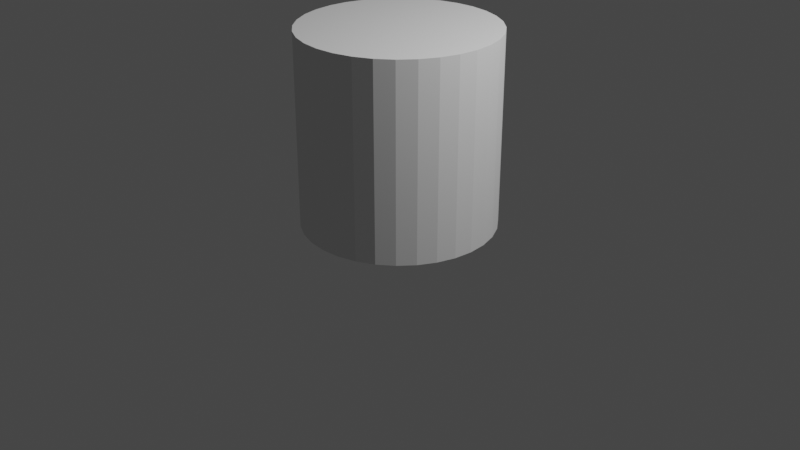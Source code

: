 # Source: valjak.blend  (saved by Blender 3.3.6; exported with 4.5.12 LTS)
import bpy
from mathutils import Matrix  # noqa: F401  (used for matrix-valued properties, if any)

bpy.ops.wm.read_factory_settings(use_empty=True)
scene = bpy.context.scene
scene.name = 'Scene'

# ---- collections
col_collection = bpy.data.collections.new('Collection'); scene.collection.children.link(col_collection)

# ---- world
world_world = bpy.data.worlds.new('World'); scene.world = world_world
world_world.use_nodes = True; world_world.node_tree.nodes.clear()
_N = world_world.node_tree.nodes; _L = world_world.node_tree.links
n0 = _N.new('ShaderNodeOutputWorld'); n0.name = 'World Output'; n0.location = (300, 300)
n1 = _N.new('ShaderNodeBackground'); n1.name = 'Background'; n1.location = (10, 300)
n1.inputs[0].default_value = (0.05088, 0.05088, 0.05088, 1.0)
_L.new(n1.outputs[0], n0.inputs[0])
n0.is_active_output = True
world_world.color = (0.05088, 0.05088, 0.05088)
world_world.use_sun_shadow = False
world_world.sun_shadow_jitter_overblur = 0.0

# ---- cameras
cam_camera = bpy.data.cameras.new('Camera')
cam_camera.clip_end = 100.0
cam_camera.ortho_scale = 7.314

# ---- lights
light_light = bpy.data.lights.new('Light', 'POINT')
light_light.transmission_factor = 0.0
light_light.energy = 1000.0
light_light.shadow_soft_size = 0.1
light_light.shadow_maximum_resolution = 0.006
light_light.use_absolute_resolution = True

# ---- meshes
me_cylinder_001 = bpy.data.meshes.new('Cylinder.001')
me_cylinder_001.from_pydata([(0.0, 1.0, -1.0), (0.0, 1.0, 1.0), (0.1951, 0.9808, -1.0), (0.1951, 0.9808, 1.0), (0.3827, 0.9239, -1.0), (0.3827, 0.9239, 1.0), (0.5556, 0.8315, -1.0), (0.5556, 0.8315, 1.0), (0.7071, 0.7071, -1.0), (0.7071, 0.7071, 1.0), (0.8315, 0.5556, -1.0), (0.8315, 0.5556, 1.0), (0.9239, 0.3827, -1.0), (0.9239, 0.3827, 1.0), (0.9808, 0.1951, -1.0), (0.9808, 0.1951, 1.0), (1.0, 0.0, -1.0), (1.0, 0.0, 1.0), (0.9808, -0.1951, -1.0), (0.9808, -0.1951, 1.0), (0.9239, -0.3827, -1.0), (0.9239, -0.3827, 1.0), (0.8315, -0.5556, -1.0), (0.8315, -0.5556, 1.0), (0.7071, -0.7071, -1.0), (0.7071, -0.7071, 1.0), (0.5556, -0.8315, -1.0), (0.5556, -0.8315, 1.0), (0.3827, -0.9239, -1.0), (0.3827, -0.9239, 1.0), (0.1951, -0.9808, -1.0), (0.1951, -0.9808, 1.0), (0.0, -1.0, -1.0), (0.0, -1.0, 1.0), (-0.1951, -0.9808, -1.0), (-0.1951, -0.9808, 1.0), (-0.3827, -0.9239, -1.0), (-0.3827, -0.9239, 1.0), (-0.5556, -0.8315, -1.0), (-0.5556, -0.8315, 1.0), (-0.7071, -0.7071, -1.0), (-0.7071, -0.7071, 1.0), (-0.8315, -0.5556, -1.0), (-0.8315, -0.5556, 1.0), (-0.9239, -0.3827, -1.0), (-0.9239, -0.3827, 1.0), (-0.9808, -0.1951, -1.0), (-0.9808, -0.1951, 1.0), (-1.0, 0.0, -1.0), (-1.0, 0.0, 1.0), (-0.9808, 0.1951, -1.0), (-0.9808, 0.1951, 1.0), (-0.9239, 0.3827, -1.0), (-0.9239, 0.3827, 1.0), (-0.8315, 0.5556, -1.0), (-0.8315, 0.5556, 1.0), (-0.7071, 0.7071, -1.0), (-0.7071, 0.7071, 1.0), (-0.5556, 0.8315, -1.0), (-0.5556, 0.8315, 1.0), (-0.3827, 0.9239, -1.0), (-0.3827, 0.9239, 1.0), (-0.1951, 0.9808, -1.0), (-0.1951, 0.9808, 1.0), (0.0, 1.0, -1.0), (0.0, 1.0, 1.0), (0.1951, 0.9808, -1.0), (0.1951, 0.9808, 1.0), (0.3827, 0.9239, -1.0), (0.3827, 0.9239, 1.0), (0.5556, 0.8315, -1.0), (0.5556, 0.8315, 1.0), (0.7071, 0.7071, -1.0), (0.7071, 0.7071, 1.0), (0.8315, 0.5556, -1.0), (0.8315, 0.5556, 1.0), (0.9239, 0.3827, -1.0), (0.9239, 0.3827, 1.0), (0.9808, 0.1951, -1.0), (0.9808, 0.1951, 1.0), (1.0, 0.0, -1.0), (1.0, 0.0, 1.0), (0.9808, -0.1951, -1.0), (0.9808, -0.1951, 1.0), (0.9239, -0.3827, -1.0), (0.9239, -0.3827, 1.0), (0.8315, -0.5556, -1.0), (0.8315, -0.5556, 1.0), (0.7071, -0.7071, -1.0), (0.7071, -0.7071, 1.0), (0.5556, -0.8315, -1.0), (0.5556, -0.8315, 1.0), (0.3827, -0.9239, -1.0), (0.3827, -0.9239, 1.0), (0.1951, -0.9808, -1.0), (0.1951, -0.9808, 1.0), (0.0, -1.0, -1.0), (0.0, -1.0, 1.0), (-0.1951, -0.9808, -1.0), (-0.1951, -0.9808, 1.0), (-0.3827, -0.9239, -1.0), (-0.3827, -0.9239, 1.0), (-0.5556, -0.8315, -1.0), (-0.5556, -0.8315, 1.0), (-0.7071, -0.7071, -1.0), (-0.7071, -0.7071, 1.0), (-0.8315, -0.5556, -1.0), (-0.8315, -0.5556, 1.0), (-0.9239, -0.3827, -1.0), (-0.9239, -0.3827, 1.0), (-0.9808, -0.1951, -1.0), (-0.9808, -0.1951, 1.0), (-1.0, 0.0, -1.0), (-1.0, 0.0, 1.0), (-0.9808, 0.1951, -1.0), (-0.9808, 0.1951, 1.0), (-0.9239, 0.3827, -1.0), (-0.9239, 0.3827, 1.0), (-0.8315, 0.5556, -1.0), (-0.8315, 0.5556, 1.0), (-0.7071, 0.7071, -1.0), (-0.7071, 0.7071, 1.0), (-0.5556, 0.8315, -1.0), (-0.5556, 0.8315, 1.0), (-0.3827, 0.9239, -1.0), (-0.3827, 0.9239, 1.0), (-0.1951, 0.9808, -1.0), (-0.1951, 0.9808, 1.0), (0.9239, -0.3827, 1.0)], [(0, 64), (1, 65), (2, 66), (3, 67), (4, 68), (5, 69), (6, 70), (7, 71), (8, 72), (9, 73), (10, 74), (11, 75), (12, 76), (13, 77), (14, 78), (15, 79), (16, 80), (17, 81), (18, 82), (19, 83), (20, 84), (21, 85), (22, 86), (23, 87), (24, 88), (25, 89), (26, 90), (27, 91), (28, 92), (29, 93), (30, 94), (31, 95), (32, 96), (33, 97), (34, 98), (35, 99), (36, 100), (37, 101), (38, 102), (39, 103), (40, 104), (41, 105), (42, 106), (43, 107), (44, 108), (45, 109), (46, 110), (47, 111), (48, 112), (49, 113), (50, 114), (51, 115), (52, 116), (53, 117), (54, 118), (55, 119), (56, 120), (57, 121), (58, 122), (59, 123), (60, 124), (61, 125), (62, 126), (63, 127)], [(1, 2, 0), (3, 4, 2), (5, 6, 4), (7, 8, 6), (9, 10, 8), (11, 12, 10), (13, 14, 12), (15, 16, 14), (17, 18, 16), (19, 20, 18), (59, 61, 60), (23, 24, 22), (25, 26, 24), (27, 28, 26), (29, 30, 28), (31, 32, 30), (33, 34, 32), (35, 36, 34), (37, 38, 36), (39, 40, 38), (41, 42, 40), (43, 44, 42), (45, 46, 44), (47, 48, 46), (49, 50, 48), (51, 52, 50), (53, 54, 52), (55, 56, 54), (57, 58, 56), (59, 60, 58), (43, 41, 39), (61, 62, 60), (63, 0, 62), (42, 10, 12), (61, 63, 62), (21, 23, 128), (51, 53, 52), (57, 59, 58), (20, 21, 128), (53, 55, 54), (23, 20, 128), (55, 57, 56), (49, 51, 50), (47, 49, 48), (45, 47, 46), (43, 45, 44), (41, 43, 42), (39, 41, 40), (37, 39, 38), (35, 37, 36), (33, 35, 34), (31, 33, 32), (29, 31, 30), (27, 29, 28), (25, 27, 26), (23, 25, 24), (23, 22, 20), (19, 21, 20), (17, 19, 18), (15, 17, 16), (13, 15, 14), (11, 13, 12), (9, 11, 10), (7, 9, 8), (5, 7, 6), (3, 5, 4), (1, 3, 2), (63, 1, 0), (9, 43, 11), (7, 43, 9), (5, 43, 7), (47, 45, 43), (5, 3, 43), (3, 1, 43), (1, 63, 43), (63, 61, 43), (61, 59, 43), (59, 57, 43), (57, 55, 43), (55, 53, 43), (53, 51, 43), (51, 49, 43), (49, 47, 43), (11, 43, 13), (13, 43, 15), (15, 43, 17), (17, 43, 19), (19, 43, 21), (21, 43, 23), (23, 43, 25), (25, 43, 27), (27, 43, 29), (29, 43, 31), (31, 43, 33), (33, 43, 35), (35, 43, 37), (37, 43, 39), (42, 8, 10), (42, 12, 14), (42, 22, 24), (22, 42, 20), (20, 42, 18), (18, 42, 16), (16, 42, 14), (42, 24, 26), (42, 26, 28), (42, 28, 30), (42, 30, 32), (42, 32, 34), (42, 34, 36), (42, 36, 38), (40, 42, 38), (42, 6, 8), (42, 4, 6), (2, 4, 42), (0, 2, 42), (62, 0, 42), (60, 62, 42), (58, 60, 42), (56, 58, 42), (54, 56, 42), (52, 54, 42), (50, 52, 42), (48, 50, 42), (46, 48, 42), (44, 46, 42)])
_uv = me_cylinder_001.uv_layers.new(name='UVMap')
_uv.uv.foreach_set('vector', [1.0, 1.0, 0.9688, 0.5, 1.0, 0.5, 0.9688, 1.0, 0.9375, 0.5, 0.9688, 0.5, 0.9375, 1.0, 0.9062, 0.5, 0.9375, 0.5, 0.9062, 1.0, 0.875, 0.5, 0.9062, 0.5, 0.875, 1.0, 0.8438, 0.5, 0.875, 0.5, 0.8438, 1.0, 0.8125, 0.5, 0.8438, 0.5, 0.8125, 1.0, 0.7812, 0.5, 0.8125, 0.5, 0.7812, 1.0, 0.75, 0.5, 0.7812, 0.5, 0.75, 1.0, 0.7188, 0.5, 0.75, 0.5, 0.7188, 1.0, 0.6875, 0.5, 0.7188, 0.5, 0.09375, 1.0, 0.0625, 1.0, 0.0625, 0.5, 0.6562, 1.0, 0.625, 0.5, 0.6562, 0.5, 0.625, 1.0, 0.5938, 0.5, 0.625, 0.5, 0.5938, 1.0, 0.5625, 0.5, 0.5938, 0.5, 0.5625, 1.0, 0.5312, 0.5, 0.5625, 0.5, 0.5312, 1.0, 0.5, 0.5, 0.5312, 0.5, 0.5, 1.0, 0.4688, 0.5, 0.5, 0.5, 0.4688, 1.0, 0.4375, 0.5, 0.4688, 0.5, 0.4375, 1.0, 0.4062, 0.5, 0.4375, 0.5, 0.4062, 1.0, 0.375, 0.5, 0.4062, 0.5, 0.375, 1.0, 0.3438, 0.5, 0.375, 0.5, 0.3438, 1.0, 0.3125, 0.5, 0.3438, 0.5, 0.3125, 1.0, 0.2812, 0.5, 0.3125, 0.5, 0.2812, 1.0, 0.25, 0.5, 0.2812, 0.5, 0.25, 1.0, 0.2188, 0.5, 0.25, 0.5, 0.2188, 1.0, 0.1875, 0.5, 0.2188, 0.5, 0.1875, 1.0, 0.1562, 0.5, 0.1875, 0.5, 0.1562, 1.0, 0.125, 0.5, 0.1562, 0.5, 0.125, 1.0, 0.09375, 0.5, 0.125, 0.5, 0.09375, 1.0, 0.0625, 0.5, 0.09375, 0.5, 0.05045, 0.1167, 0.08029, 0.08029, 0.1167, 0.05045, 0.0625, 1.0, 0.03125, 0.5, 0.0625, 0.5, 0.03125, 1.0, 0.0, 0.5, 0.03125, 0.5, 0.5504, 0.1167, 0.9496, 0.3833, 0.9717, 0.3418, 0.0625, 1.0, 0.03125, 1.0, 0.03125, 0.5, 0.4717, 0.1582, 0.4496, 0.1167, 0.4717, 0.1582, 0.2188, 1.0, 0.1875, 1.0, 0.1875, 0.5, 0.125, 1.0, 0.09375, 1.0, 0.09375, 0.5, 0.6875, 0.5, 0.6875, 1.0, 0.6875, 1.0, 0.1875, 1.0, 0.1562, 1.0, 0.1562, 0.5, 0.6562, 1.0, 0.6875, 0.5, 0.4717, 0.1582, 0.1562, 1.0, 0.125, 1.0, 0.125, 0.5, 0.25, 1.0, 0.2188, 1.0, 0.2188, 0.5, 0.2812, 1.0, 0.25, 1.0, 0.25, 0.5, 0.3125, 1.0, 0.2812, 1.0, 0.2812, 0.5, 0.3438, 1.0, 0.3125, 1.0, 0.3125, 0.5, 0.375, 1.0, 0.3438, 1.0, 0.3438, 0.5, 0.4062, 1.0, 0.375, 1.0, 0.375, 0.5, 0.4375, 1.0, 0.4062, 1.0, 0.4062, 0.5, 0.4688, 1.0, 0.4375, 1.0, 0.4375, 0.5, 0.5, 1.0, 0.4688, 1.0, 0.4688, 0.5, 0.5312, 1.0, 0.5, 1.0, 0.5, 0.5, 0.5625, 1.0, 0.5312, 1.0, 0.5312, 0.5, 0.5938, 1.0, 0.5625, 1.0, 0.5625, 0.5, 0.625, 1.0, 0.5938, 1.0, 0.5938, 0.5, 0.6562, 1.0, 0.625, 1.0, 0.625, 0.5, 0.6562, 1.0, 0.9496, 0.1167, 0.6875, 0.5, 0.7188, 1.0, 0.6875, 1.0, 0.6875, 0.5, 0.75, 1.0, 0.7188, 1.0, 0.7188, 0.5, 0.7812, 1.0, 0.75, 1.0, 0.75, 0.5, 0.8125, 1.0, 0.7812, 1.0, 0.7812, 0.5, 0.8438, 1.0, 0.8125, 1.0, 0.8125, 0.5, 0.875, 1.0, 0.8438, 1.0, 0.8438, 0.5, 0.9062, 1.0, 0.875, 1.0, 0.875, 0.5, 0.9375, 1.0, 0.9062, 1.0, 0.9062, 0.5, 0.9688, 1.0, 0.9375, 1.0, 0.9375, 0.5, 1.0, 1.0, 0.9688, 1.0, 0.9688, 0.5, 0.03125, 1.0, 0.0, 1.0, 0.0, 0.5, 0.4197, 0.4197, 0.05045, 0.1167, 0.4496, 0.3833, 0.3833, 0.4496, 0.05045, 0.1167, 0.4197, 0.4197, 0.3418, 0.4717, 0.05045, 0.1167, 0.3833, 0.4496, 0.01461, 0.2032, 0.02827, 0.1582, 0.05045, 0.1167, 0.3418, 0.4717, 0.2968, 0.4854, 0.05045, 0.1167, 0.2968, 0.4854, 0.25, 0.49, 0.05045, 0.1167, 0.25, 0.49, 0.2032, 0.4854, 0.05045, 0.1167, 0.2032, 0.4854, 0.1582, 0.4717, 0.05045, 0.1167, 0.1582, 0.4717, 0.1167, 0.4496, 0.05045, 0.1167, 0.1167, 0.4496, 0.08029, 0.4197, 0.05045, 0.1167, 0.08029, 0.4197, 0.05045, 0.3833, 0.05045, 0.1167, 0.05045, 0.3833, 0.02827, 0.3418, 0.05045, 0.1167, 0.02827, 0.3418, 0.01461, 0.2968, 0.05045, 0.1167, 0.01461, 0.2968, 0.01, 0.25, 0.05045, 0.1167, 0.01, 0.25, 0.01461, 0.2032, 0.05045, 0.1167, 0.4496, 0.3833, 0.05045, 0.1167, 0.4717, 0.3418, 0.4717, 0.3418, 0.05045, 0.1167, 0.4854, 0.2968, 0.4854, 0.2968, 0.05045, 0.1167, 0.49, 0.25, 0.49, 0.25, 0.05045, 0.1167, 0.4854, 0.2032, 0.4854, 0.2032, 0.05045, 0.1167, 0.4717, 0.1582, 0.4717, 0.1582, 0.05045, 0.1167, 0.4496, 0.1167, 0.4496, 0.1167, 0.05045, 0.1167, 0.4197, 0.08029, 0.4197, 0.08029, 0.05045, 0.1167, 0.3833, 0.05045, 0.3833, 0.05045, 0.05045, 0.1167, 0.3418, 0.02827, 0.3418, 0.02827, 0.05045, 0.1167, 0.2968, 0.01461, 0.2968, 0.01461, 0.05045, 0.1167, 0.25, 0.01, 0.25, 0.01, 0.05045, 0.1167, 0.2032, 0.01461, 0.2032, 0.01461, 0.05045, 0.1167, 0.1582, 0.02827, 0.1582, 0.02827, 0.05045, 0.1167, 0.1167, 0.05045, 0.5504, 0.1167, 0.9197, 0.4197, 0.9496, 0.3833, 0.5504, 0.1167, 0.9717, 0.3418, 0.9854, 0.2968, 0.5504, 0.1167, 0.9496, 0.1167, 0.9197, 0.08029, 0.9496, 0.1167, 0.5504, 0.1167, 0.9717, 0.1582, 0.9717, 0.1582, 0.5504, 0.1167, 0.9854, 0.2032, 0.9854, 0.2032, 0.5504, 0.1167, 0.99, 0.25, 0.99, 0.25, 0.5504, 0.1167, 0.9854, 0.2968, 0.5504, 0.1167, 0.9197, 0.08029, 0.8833, 0.05045, 0.5504, 0.1167, 0.8833, 0.05045, 0.8418, 0.02827, 0.5504, 0.1167, 0.8418, 0.02827, 0.7968, 0.01461, 0.5504, 0.1167, 0.7968, 0.01461, 0.75, 0.01, 0.5504, 0.1167, 0.75, 0.01, 0.7032, 0.01461, 0.5504, 0.1167, 0.7032, 0.01461, 0.6582, 0.02827, 0.5504, 0.1167, 0.6582, 0.02827, 0.6167, 0.05045, 0.5803, 0.08029, 0.5504, 0.1167, 0.6167, 0.05045, 0.5504, 0.1167, 0.8833, 0.4496, 0.9197, 0.4197, 0.5504, 0.1167, 0.8418, 0.4717, 0.8833, 0.4496, 0.7968, 0.4854, 0.8418, 0.4717, 0.5504, 0.1167, 0.75, 0.49, 0.7968, 0.4854, 0.5504, 0.1167, 0.7032, 0.4854, 0.75, 0.49, 0.5504, 0.1167, 0.6582, 0.4717, 0.7032, 0.4854, 0.5504, 0.1167, 0.6167, 0.4496, 0.6582, 0.4717, 0.5504, 0.1167, 0.5803, 0.4197, 0.6167, 0.4496, 0.5504, 0.1167, 0.5504, 0.3833, 0.5803, 0.4197, 0.5504, 0.1167, 0.5283, 0.3418, 0.5504, 0.3833, 0.5504, 0.1167, 0.5146, 0.2968, 0.5283, 0.3418, 0.5504, 0.1167, 0.51, 0.25, 0.5146, 0.2968, 0.5504, 0.1167, 0.5146, 0.2032, 0.51, 0.25, 0.5504, 0.1167, 0.5283, 0.1582, 0.5146, 0.2032, 0.5504, 0.1167])
me_cylinder_001.update()
me_cylinder_001.normals_split_custom_set([tuple(v) for v in zip(*[iter([0.09802, 0.9952, 0.0, 0.09802, 0.9952, 0.0, 0.09802, 0.9952, 0.0, 0.2903, 0.9569, 0.0, 0.2903, 0.9569, 0.0, 0.2903, 0.9569, 0.0, 0.4714, 0.8819, 0.0, 0.4714, 0.8819, 0.0, 0.4714, 0.8819, 0.0, 0.6344, 0.773, 0.0, 0.6344, 0.773, 0.0, 0.6344, 0.773, 0.0, 0.773, 0.6344, 0.0, 0.773, 0.6344, 0.0, 0.773, 0.6344, 0.0, 0.8819, 0.4714, 0.0, 0.8819, 0.4714, 0.0, 0.8819, 0.4714, 0.0, 0.9569, 0.2903, 0.0, 0.9569, 0.2903, 0.0, 0.9569, 0.2903, 0.0, 0.9952, 0.09802, 0.0, 0.9952, 0.09802, 0.0, 0.9952, 0.09802, 0.0, 0.9952, -0.09802, 0.0, 0.9952, -0.09802, 0.0, 0.9952, -0.09802, 0.0, 0.9569, -0.2903, 0.0, 0.9569, -0.2903, 0.0, 0.9569, -0.2903, 0.0, -0.4714, 0.8819, 0.0, -0.4714, 0.8819, 0.0, -0.4714, 0.8819, 0.0, 0.773, -0.6344, 0.0, 0.773, -0.6344, 0.0, 0.773, -0.6344, 0.0, 0.6344, -0.773, 0.0, 0.6344, -0.773, 0.0, 0.6344, -0.773, 0.0, 0.4714, -0.8819, 0.0, 0.4714, -0.8819, 0.0, 0.4714, -0.8819, 0.0, 0.2903, -0.9569, 0.0, 0.2903, -0.9569, 0.0, 0.2903, -0.9569, 0.0, 0.09802, -0.9952, 0.0, 0.09802, -0.9952, 0.0, 0.09802, -0.9952, 0.0, -0.09802, -0.9952, 0.0, -0.09802, -0.9952, 0.0, -0.09802, -0.9952, 0.0, -0.2903, -0.9569, 0.0, -0.2903, -0.9569, 0.0, -0.2903, -0.9569, 0.0, -0.4714, -0.8819, 0.0, -0.4714, -0.8819, 0.0, -0.4714, -0.8819, 0.0, -0.6344, -0.773, 0.0, -0.6344, -0.773, 0.0, -0.6344, -0.773, 0.0, -0.773, -0.6344, 0.0, -0.773, -0.6344, 0.0, -0.773, -0.6344, 0.0, -0.8819, -0.4714, 0.0, -0.8819, -0.4714, 0.0, -0.8819, -0.4714, 0.0, -0.9569, -0.2903, 0.0, -0.9569, -0.2903, 0.0, -0.9569, -0.2903, 0.0, -0.9952, -0.09802, 0.0, -0.9952, -0.09802, 0.0, -0.9952, -0.09802, 0.0, -0.9952, 0.09802, 0.0, -0.9952, 0.09802, 0.0, -0.9952, 0.09802, 0.0, -0.9569, 0.2903, 0.0, -0.9569, 0.2903, 0.0, -0.9569, 0.2903, 0.0, -0.8819, 0.4714, 0.0, -0.8819, 0.4714, 0.0, -0.8819, 0.4714, 0.0, -0.773, 0.6344, 0.0, -0.773, 0.6344, 0.0, -0.773, 0.6344, 0.0, -0.6344, 0.773, 0.0, -0.6344, 0.773, 0.0, -0.6344, 0.773, 0.0, -0.4714, 0.8819, 0.0, -0.4714, 0.8819, 0.0, -0.4714, 0.8819, 0.0, 0.0, 0.0, 1.0, 0.0, 0.0, 1.0, 0.0, 0.0, 1.0, -0.2903, 0.9569, 0.0, -0.2903, 0.9569, 0.0, -0.2903, 0.9569, 0.0, -0.09802, 0.9952, 0.0, -0.09802, 0.9952, 0.0, -0.09802, 0.9952, 0.0, 0.0, 0.0, -1.0, 0.0, 0.0, -1.0, 0.0, 0.0, -1.0, -0.2903, 0.9569, 0.0, -0.2903, 0.9569, 0.0, -0.2903, 0.9569, 0.0, 0.0, 0.0, 1.0, 0.0, 0.0, 1.0, 0.0, 0.0, 1.0, -0.9569, 0.2903, 0.0, -0.9569, 0.2903, 0.0, -0.9569, 0.2903, 0.0, -0.6344, 0.773, 0.0, -0.6344, 0.773, 0.0, -0.6344, 0.773, 0.0, 0.0, 0.0, 0.0, 0.0, 0.0, 0.0, 0.0, 0.0, 0.0, -0.8819, 0.4714, 0.0, -0.8819, 0.4714, 0.0, -0.8819, 0.4714, 0.0, 0.8819, -0.4714, 0.0, 0.8819, -0.4714, 0.0, 0.8819, -0.4714, 0.0, -0.773, 0.6344, 0.0, -0.773, 0.6344, 0.0, -0.773, 0.6344, 0.0, -0.9952, 0.09802, 0.0, -0.9952, 0.09802, 0.0, -0.9952, 0.09802, 0.0, -0.9952, -0.09802, 0.0, -0.9952, -0.09802, 0.0, -0.9952, -0.09802, 0.0, -0.9569, -0.2903, 0.0, -0.9569, -0.2903, 0.0, -0.9569, -0.2903, 0.0, -0.8819, -0.4714, 0.0, -0.8819, -0.4714, 0.0, -0.8819, -0.4714, 0.0, -0.773, -0.6344, 0.0, -0.773, -0.6344, 0.0, -0.773, -0.6344, 0.0, -0.6344, -0.773, 0.0, -0.6344, -0.773, 0.0, -0.6344, -0.773, 0.0, -0.4714, -0.8819, 0.0, -0.4714, -0.8819, 0.0, -0.4714, -0.8819, 0.0, -0.2903, -0.9569, 0.0, -0.2903, -0.9569, 0.0, -0.2903, -0.9569, 0.0, -0.09802, -0.9952, 0.0, -0.09802, -0.9952, 0.0, -0.09802, -0.9952, 0.0, 0.09802, -0.9952, 0.0, 0.09802, -0.9952, 0.0, 0.09802, -0.9952, 0.0, 0.2903, -0.9569, 0.0, 0.2903, -0.9569, 0.0, 0.2903, -0.9569, 0.0, 0.4714, -0.8819, 0.0, 0.4714, -0.8819, 0.0, 0.4714, -0.8819, 0.0, 0.6344, -0.773, 0.0, 0.6344, -0.773, 0.0, 0.6344, -0.773, 0.0, 0.773, -0.6344, 0.0, 0.773, -0.6344, 0.0, 0.773, -0.6344, 0.0, 0.8819, -0.4714, 0.0, 0.8819, -0.4714, 0.0, 0.8819, -0.4714, 0.0, 0.9569, -0.2903, 0.0, 0.9569, -0.2903, 0.0, 0.9569, -0.2903, 0.0, 0.9952, -0.09802, 0.0, 0.9952, -0.09802, 0.0, 0.9952, -0.09802, 0.0, 0.9952, 0.09802, 0.0, 0.9952, 0.09802, 0.0, 0.9952, 0.09802, 0.0, 0.9569, 0.2903, 0.0, 0.9569, 0.2903, 0.0, 0.9569, 0.2903, 0.0, 0.8819, 0.4714, 0.0, 0.8819, 0.4714, 0.0, 0.8819, 0.4714, 0.0, 0.773, 0.6344, 0.0, 0.773, 0.6344, 0.0, 0.773, 0.6344, 0.0, 0.6344, 0.773, 0.0, 0.6344, 0.773, 0.0, 0.6344, 0.773, 0.0, 0.4714, 0.8819, 0.0, 0.4714, 0.8819, 0.0, 0.4714, 0.8819, 0.0, 0.2903, 0.9569, 0.0, 0.2903, 0.9569, 0.0, 0.2903, 0.9569, 0.0, 0.09802, 0.9952, 0.0, 0.09802, 0.9952, 0.0, 0.09802, 0.9952, 0.0, -0.09802, 0.9952, 0.0, -0.09802, 0.9952, 0.0, -0.09802, 0.9952, 0.0, 0.0, 0.0, 1.0, 0.0, 0.0, 1.0, 0.0, 0.0, 1.0, 6.23e-07, 0.0, 1.0, 6.23e-07, 0.0, 1.0, 6.23e-07, 0.0, 1.0, 0.0, 0.0, 1.0, 0.0, 0.0, 1.0, 0.0, 0.0, 1.0, 0.0, 0.0, 1.0, 0.0, 0.0, 1.0, 0.0, 0.0, 1.0, 0.0, 0.0, 1.0, 0.0, 0.0, 1.0, 0.0, 0.0, 1.0, 0.0, 0.0, 1.0, 0.0, 0.0, 1.0, 0.0, 0.0, 1.0, 0.0, 0.0, 1.0, 0.0, 0.0, 1.0, 0.0, 0.0, 1.0, 0.0, 0.0, 1.0, 0.0, 0.0, 1.0, 0.0, 0.0, 1.0, 0.0, 0.0, 1.0, 0.0, 0.0, 1.0, 0.0, 0.0, 1.0, -1.356e-06, 0.0, 1.0, -1.356e-06, 0.0, 1.0, -1.356e-06, 0.0, 1.0, 0.0, 0.0, 1.0, 0.0, 0.0, 1.0, 0.0, 0.0, 1.0, 0.0, 0.0, 1.0, 0.0, 0.0, 1.0, 0.0, 0.0, 1.0, 0.0, 0.0, 1.0, 0.0, 0.0, 1.0, 0.0, 0.0, 1.0, 0.0, 0.0, 1.0, 0.0, 0.0, 1.0, 0.0, 0.0, 1.0, 0.0, 0.0, 1.0, 0.0, 0.0, 1.0, 0.0, 0.0, 1.0, 0.0, 0.0, 1.0, 0.0, 0.0, 1.0, 0.0, 0.0, 1.0, 0.0, 0.0, 1.0, 0.0, 0.0, 1.0, 0.0, 0.0, 1.0, 0.0, 0.0, 1.0, 0.0, 0.0, 1.0, 0.0, 0.0, 1.0, 0.0, 0.0, 1.0, 0.0, 0.0, 1.0, 0.0, 0.0, 1.0, 0.0, 0.0, 1.0, 0.0, 0.0, 1.0, 0.0, 0.0, 1.0, 0.0, 0.0, 1.0, 0.0, 0.0, 1.0, 0.0, 0.0, 1.0, 0.0, 0.0, 1.0, 0.0, 0.0, 1.0, 0.0, 0.0, 1.0, 0.0, 0.0, 1.0, 0.0, 0.0, 1.0, 0.0, 0.0, 1.0, 0.0, 0.0, 1.0, 0.0, 0.0, 1.0, 0.0, 0.0, 1.0, 0.0, 0.0, 1.0, 0.0, 0.0, 1.0, 0.0, 0.0, 1.0, 0.0, 0.0, 1.0, 0.0, 0.0, 1.0, 0.0, 0.0, 1.0, 0.0, 0.0, 1.0, 0.0, 0.0, 1.0, 0.0, 0.0, 1.0, 0.0, 0.0, 1.0, 0.0, 0.0, 1.0, 0.0, 0.0, 1.0, 0.0, 0.0, 1.0, 0.0, 0.0, 1.0, 0.0, 0.0, 1.0, -3.055e-07, 0.0, -1.0, -3.055e-07, 0.0, -1.0, -3.055e-07, 0.0, -1.0, 1.558e-07, 0.0, -1.0, 1.558e-07, 0.0, -1.0, 1.558e-07, 0.0, -1.0, 0.0, 0.0, -1.0, 0.0, 0.0, -1.0, 0.0, 0.0, -1.0, 0.0, 0.0, -1.0, 0.0, 0.0, -1.0, 0.0, 0.0, -1.0, 0.0, 0.0, -1.0, 0.0, 0.0, -1.0, 0.0, 0.0, -1.0, 0.0, 0.0, -1.0, 0.0, 0.0, -1.0, 0.0, 0.0, -1.0, 0.0, 0.0, -1.0, 0.0, 0.0, -1.0, 0.0, 0.0, -1.0, 0.0, 0.0, -1.0, 0.0, 0.0, -1.0, 0.0, 0.0, -1.0, 0.0, 0.0, -1.0, 0.0, 0.0, -1.0, 0.0, 0.0, -1.0, 0.0, 0.0, -1.0, 0.0, 0.0, -1.0, 0.0, 0.0, -1.0, 0.0, 0.0, -1.0, 0.0, 0.0, -1.0, 0.0, 0.0, -1.0, 0.0, 0.0, -1.0, 0.0, 0.0, -1.0, 0.0, 0.0, -1.0, 0.0, 0.0, -1.0, 0.0, 0.0, -1.0, 0.0, 0.0, -1.0, 0.0, 0.0, -1.0, 0.0, 0.0, -1.0, 0.0, 0.0, -1.0, 0.0, 0.0, -1.0, 0.0, 0.0, -1.0, 0.0, 0.0, -1.0, 6.23e-07, 0.0, -1.0, 6.23e-07, 0.0, -1.0, 6.23e-07, 0.0, -1.0, -3.24e-07, 0.0, -1.0, -3.24e-07, 0.0, -1.0, -3.24e-07, 0.0, -1.0, 0.0, 0.0, -1.0, 0.0, 0.0, -1.0, 0.0, 0.0, -1.0, 0.0, 0.0, -1.0, 0.0, 0.0, -1.0, 0.0, 0.0, -1.0, 0.0, 0.0, -1.0, 0.0, 0.0, -1.0, 0.0, 0.0, -1.0, 0.0, 0.0, -1.0, 0.0, 0.0, -1.0, 0.0, 0.0, -1.0, 0.0, 0.0, -1.0, 0.0, 0.0, -1.0, 0.0, 0.0, -1.0, -1.356e-06, 0.0, -1.0, -1.356e-06, 0.0, -1.0, -1.356e-06, 0.0, -1.0, 0.0, 0.0, -1.0, 0.0, 0.0, -1.0, 0.0, 0.0, -1.0, 0.0, 0.0, -1.0, 0.0, 0.0, -1.0, 0.0, 0.0, -1.0, -1.685e-06, 0.0, -1.0, -1.685e-06, 0.0, -1.0, -1.685e-06, 0.0, -1.0, 0.0, 0.0, -1.0, 0.0, 0.0, -1.0, 0.0, 0.0, -1.0, 0.0, 0.0, -1.0, 0.0, 0.0, -1.0, 0.0, 0.0, -1.0, 0.0, 0.0, -1.0, 0.0, 0.0, -1.0, 0.0, 0.0, -1.0])] * 3)])

# ---- objects
ob_light = bpy.data.objects.new('Light', light_light)
ob_camera = bpy.data.objects.new('Camera', cam_camera)
ob_cylinder = bpy.data.objects.new('Cylinder', me_cylinder_001)

# ---- transforms, parenting, visibility, modifiers, constraints
ob_light.location = (4.076, 1.005, 5.904)
ob_light.rotation_euler = (0.6503, 0.05522, 1.866)
ob_light.lock_rotations_4d = False
ob_light.empty_display_type = 'ARROWS'
ob_light.color = (0.0, 0.0, 0.0, 0.0)
ob_light.lineart.crease_threshold = 0.0
ob_camera.location = (7.359, -6.926, 4.958)
ob_camera.rotation_euler = (1.109, 0.0, 0.8149)
ob_camera.lock_rotations_4d = False
ob_camera.empty_display_type = 'ARROWS'
ob_camera.color = (0.0, 0.0, 0.0, 0.0)
ob_camera.display_type = 'WIRE'
ob_camera.lineart.crease_threshold = 0.0
ob_cylinder.location = (0.0, 0.0, 1.0)

# ---- collection membership
col_collection.objects.link(ob_light)
col_collection.objects.link(ob_camera)
col_collection.objects.link(ob_cylinder)

# ---- scene / render settings (as saved in the file)
scene.camera = ob_camera
scene.frame_start = 1; scene.frame_end = 250; scene.frame_set(7)
scene.render.engine = 'BLENDER_EEVEE_NEXT'
scene.cycles.sampling_pattern = 'TABULATED_SOBOL'
scene.cycles.use_light_tree = False
scene.view_settings.view_transform = 'Filmic'
bpy.context.view_layer.update()
